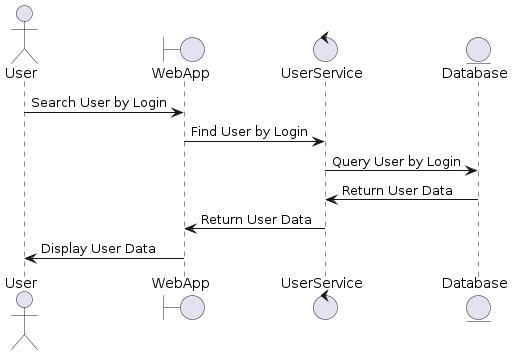

The diagram above was rendered by PlantUML. Its source (embedded in the PNG):
@startuml
actor User
boundary WebApp as WA
control UserService as US
entity Database as DB

User -> WA : Search User by Login
WA -> US : Find User by Login
US -> DB : Query User by Login
DB -> US : Return User Data
US -> WA : Return User Data
WA -> User : Display User Data
@enduml